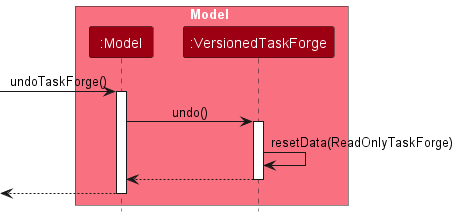

The diagram above was rendered by PlantUML. Its source (embedded in the PNG):
@startuml
!include style.puml
skinparam ArrowFontStyle plain

box Model MODEL_COLOR_T1
participant ":Model" as Model MODEL_COLOR
participant ":VersionedTaskForge" as VersionedTaskForge MODEL_COLOR
end box

[-> Model : undoTaskForge()
activate Model

Model -> VersionedTaskForge : undo()
activate VersionedTaskForge

VersionedTaskForge -> VersionedTaskForge :resetData(ReadOnlyTaskForge)
VersionedTaskForge --> Model :
deactivate VersionedTaskForge

[<-- Model
deactivate Model

@enduml